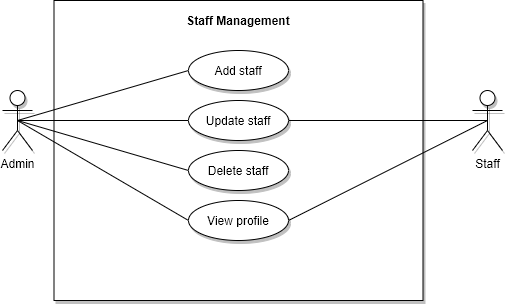

The diagram above was exported from draw.io. Its source (the exported page's mxGraphModel, read from the mxfile embedded in the PNG):
<mxGraphModel dx="770" dy="447" grid="0" gridSize="10" guides="1" tooltips="1" connect="1" arrows="1" fold="1" page="0" pageScale="1" pageWidth="850" pageHeight="1100" math="0" shadow="0">
  <root>
    <mxCell id="EKWpgF_0b16kHtllYa-T-0" />
    <mxCell id="EKWpgF_0b16kHtllYa-T-1" parent="EKWpgF_0b16kHtllYa-T-0" />
    <mxCell id="M7XD20kjtq_cIW5KC5Mf-0" value="" style="whiteSpace=wrap;html=1;shadow=1;" parent="EKWpgF_0b16kHtllYa-T-1" vertex="1">
      <mxGeometry x="171.5" y="20" width="369" height="300" as="geometry" />
    </mxCell>
    <mxCell id="M7XD20kjtq_cIW5KC5Mf-1" value="Staff Management" style="text;html=1;strokeColor=none;fillColor=none;align=center;verticalAlign=middle;whiteSpace=wrap;rounded=0;shadow=1;fontStyle=1" parent="EKWpgF_0b16kHtllYa-T-1" vertex="1">
      <mxGeometry x="276" y="30" width="160" height="20" as="geometry" />
    </mxCell>
    <mxCell id="M7XD20kjtq_cIW5KC5Mf-2" style="rounded=0;orthogonalLoop=1;jettySize=auto;html=1;exitX=0.5;exitY=0.5;exitDx=0;exitDy=0;exitPerimeter=0;entryX=0;entryY=0.5;entryDx=0;entryDy=0;endArrow=none;endFill=0;" parent="EKWpgF_0b16kHtllYa-T-1" source="M7XD20kjtq_cIW5KC5Mf-6" target="M7XD20kjtq_cIW5KC5Mf-16" edge="1">
      <mxGeometry relative="1" as="geometry" />
    </mxCell>
    <mxCell id="M7XD20kjtq_cIW5KC5Mf-3" style="edgeStyle=none;rounded=0;orthogonalLoop=1;jettySize=auto;html=1;exitX=0.5;exitY=0.5;exitDx=0;exitDy=0;exitPerimeter=0;entryX=0;entryY=0.5;entryDx=0;entryDy=0;endArrow=none;endFill=0;" parent="EKWpgF_0b16kHtllYa-T-1" source="M7XD20kjtq_cIW5KC5Mf-6" target="M7XD20kjtq_cIW5KC5Mf-19" edge="1">
      <mxGeometry relative="1" as="geometry" />
    </mxCell>
    <mxCell id="M7XD20kjtq_cIW5KC5Mf-4" style="edgeStyle=none;rounded=0;orthogonalLoop=1;jettySize=auto;html=1;exitX=0.5;exitY=0.5;exitDx=0;exitDy=0;exitPerimeter=0;entryX=0;entryY=0.5;entryDx=0;entryDy=0;endArrow=none;endFill=0;" parent="EKWpgF_0b16kHtllYa-T-1" source="M7XD20kjtq_cIW5KC5Mf-6" target="M7XD20kjtq_cIW5KC5Mf-22" edge="1">
      <mxGeometry relative="1" as="geometry" />
    </mxCell>
    <mxCell id="M7XD20kjtq_cIW5KC5Mf-5" style="edgeStyle=none;rounded=0;orthogonalLoop=1;jettySize=auto;html=1;exitX=0.5;exitY=0.5;exitDx=0;exitDy=0;exitPerimeter=0;entryX=0;entryY=0.5;entryDx=0;entryDy=0;startArrow=none;startFill=0;endArrow=none;endFill=0;" parent="EKWpgF_0b16kHtllYa-T-1" source="M7XD20kjtq_cIW5KC5Mf-6" target="M7XD20kjtq_cIW5KC5Mf-15" edge="1">
      <mxGeometry relative="1" as="geometry" />
    </mxCell>
    <mxCell id="M7XD20kjtq_cIW5KC5Mf-6" value="Admin" style="shape=umlActor;verticalLabelPosition=bottom;labelBackgroundColor=#ffffff;verticalAlign=top;html=1;outlineConnect=0;shadow=1;" parent="EKWpgF_0b16kHtllYa-T-1" vertex="1">
      <mxGeometry x="120" y="110" width="30" height="60" as="geometry" />
    </mxCell>
    <mxCell id="M7XD20kjtq_cIW5KC5Mf-9" style="edgeStyle=none;rounded=0;orthogonalLoop=1;jettySize=auto;html=1;exitX=0.5;exitY=0.5;exitDx=0;exitDy=0;exitPerimeter=0;entryX=1;entryY=0.5;entryDx=0;entryDy=0;endArrow=none;endFill=0;" parent="EKWpgF_0b16kHtllYa-T-1" source="M7XD20kjtq_cIW5KC5Mf-10" target="M7XD20kjtq_cIW5KC5Mf-16" edge="1">
      <mxGeometry relative="1" as="geometry" />
    </mxCell>
    <mxCell id="M7XD20kjtq_cIW5KC5Mf-24" style="edgeStyle=none;rounded=0;orthogonalLoop=1;jettySize=auto;html=1;exitX=0.5;exitY=0.5;exitDx=0;exitDy=0;exitPerimeter=0;entryX=1;entryY=0.5;entryDx=0;entryDy=0;startArrow=none;startFill=0;endArrow=none;endFill=0;" parent="EKWpgF_0b16kHtllYa-T-1" source="M7XD20kjtq_cIW5KC5Mf-10" target="M7XD20kjtq_cIW5KC5Mf-22" edge="1">
      <mxGeometry relative="1" as="geometry" />
    </mxCell>
    <mxCell id="M7XD20kjtq_cIW5KC5Mf-10" value="Staff" style="shape=umlActor;verticalLabelPosition=bottom;labelBackgroundColor=#ffffff;verticalAlign=top;html=1;outlineConnect=0;shadow=1;" parent="EKWpgF_0b16kHtllYa-T-1" vertex="1">
      <mxGeometry x="590" y="110" width="30" height="60" as="geometry" />
    </mxCell>
    <mxCell id="M7XD20kjtq_cIW5KC5Mf-15" value="Add staff" style="ellipse;whiteSpace=wrap;html=1;shadow=1;" parent="EKWpgF_0b16kHtllYa-T-1" vertex="1">
      <mxGeometry x="306" y="70" width="100" height="40" as="geometry" />
    </mxCell>
    <mxCell id="M7XD20kjtq_cIW5KC5Mf-16" value="Update staff" style="ellipse;whiteSpace=wrap;html=1;shadow=1;" parent="EKWpgF_0b16kHtllYa-T-1" vertex="1">
      <mxGeometry x="306" y="120" width="100" height="40" as="geometry" />
    </mxCell>
    <mxCell id="M7XD20kjtq_cIW5KC5Mf-19" value="Delete staff" style="ellipse;whiteSpace=wrap;html=1;shadow=1;" parent="EKWpgF_0b16kHtllYa-T-1" vertex="1">
      <mxGeometry x="306" y="170" width="100" height="40" as="geometry" />
    </mxCell>
    <mxCell id="M7XD20kjtq_cIW5KC5Mf-22" value="View profile" style="ellipse;whiteSpace=wrap;html=1;shadow=1;" parent="EKWpgF_0b16kHtllYa-T-1" vertex="1">
      <mxGeometry x="306" y="220" width="100" height="40" as="geometry" />
    </mxCell>
  </root>
</mxGraphModel>